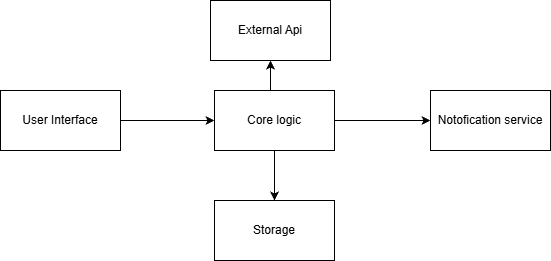

The diagram above was exported from draw.io. Its source (the exported page's mxGraphModel, read from the mxfile embedded in the PNG):
<mxGraphModel dx="1042" dy="1731" grid="1" gridSize="10" guides="1" tooltips="1" connect="1" arrows="1" fold="1" page="1" pageScale="1" pageWidth="827" pageHeight="1169" math="0" shadow="0">
  <root>
    <mxCell id="0" />
    <mxCell id="1" parent="0" />
    <mxCell id="xRFgHgX4s-3MIWyZFefW-9" edge="1" parent="1" source="xRFgHgX4s-3MIWyZFefW-4" style="edgeStyle=orthogonalEdgeStyle;rounded=0;orthogonalLoop=1;jettySize=auto;html=1;exitX=1;exitY=0.5;exitDx=0;exitDy=0;entryX=0;entryY=0.5;entryDx=0;entryDy=0;" target="xRFgHgX4s-3MIWyZFefW-5">
      <mxGeometry relative="1" as="geometry" />
    </mxCell>
    <mxCell id="xRFgHgX4s-3MIWyZFefW-4" parent="1" style="rounded=0;whiteSpace=wrap;html=1;" value="User Interface" vertex="1">
      <mxGeometry height="60" width="120" x="80" y="80" as="geometry" />
    </mxCell>
    <mxCell id="xRFgHgX4s-3MIWyZFefW-10" edge="1" parent="1" source="xRFgHgX4s-3MIWyZFefW-5" style="edgeStyle=orthogonalEdgeStyle;rounded=0;orthogonalLoop=1;jettySize=auto;html=1;exitX=0.5;exitY=1;exitDx=0;exitDy=0;" target="xRFgHgX4s-3MIWyZFefW-6">
      <mxGeometry relative="1" as="geometry" />
    </mxCell>
    <mxCell id="xRFgHgX4s-3MIWyZFefW-11" edge="1" parent="1" source="xRFgHgX4s-3MIWyZFefW-5" style="edgeStyle=orthogonalEdgeStyle;rounded=0;orthogonalLoop=1;jettySize=auto;html=1;exitX=1;exitY=0.5;exitDx=0;exitDy=0;" target="xRFgHgX4s-3MIWyZFefW-8">
      <mxGeometry relative="1" as="geometry" />
    </mxCell>
    <mxCell id="xRFgHgX4s-3MIWyZFefW-12" edge="1" parent="1" source="xRFgHgX4s-3MIWyZFefW-5" style="edgeStyle=orthogonalEdgeStyle;rounded=0;orthogonalLoop=1;jettySize=auto;html=1;exitX=0.5;exitY=0;exitDx=0;exitDy=0;entryX=0.5;entryY=1;entryDx=0;entryDy=0;" target="xRFgHgX4s-3MIWyZFefW-7">
      <mxGeometry relative="1" as="geometry" />
    </mxCell>
    <mxCell id="xRFgHgX4s-3MIWyZFefW-5" parent="1" style="rounded=0;whiteSpace=wrap;html=1;" value="Core logic" vertex="1">
      <mxGeometry height="60" width="120" x="294" y="80" as="geometry" />
    </mxCell>
    <mxCell id="xRFgHgX4s-3MIWyZFefW-6" parent="1" style="rounded=0;whiteSpace=wrap;html=1;" value="Storage" vertex="1">
      <mxGeometry height="60" width="120" x="294" y="190" as="geometry" />
    </mxCell>
    <mxCell id="xRFgHgX4s-3MIWyZFefW-7" parent="1" style="rounded=0;whiteSpace=wrap;html=1;" value="External Api" vertex="1">
      <mxGeometry height="60" width="120" x="290" y="-10" as="geometry" />
    </mxCell>
    <mxCell id="xRFgHgX4s-3MIWyZFefW-8" parent="1" style="rounded=0;whiteSpace=wrap;html=1;" value="Notofication service" vertex="1">
      <mxGeometry height="60" width="120" x="510" y="80" as="geometry" />
    </mxCell>
  </root>
</mxGraphModel>